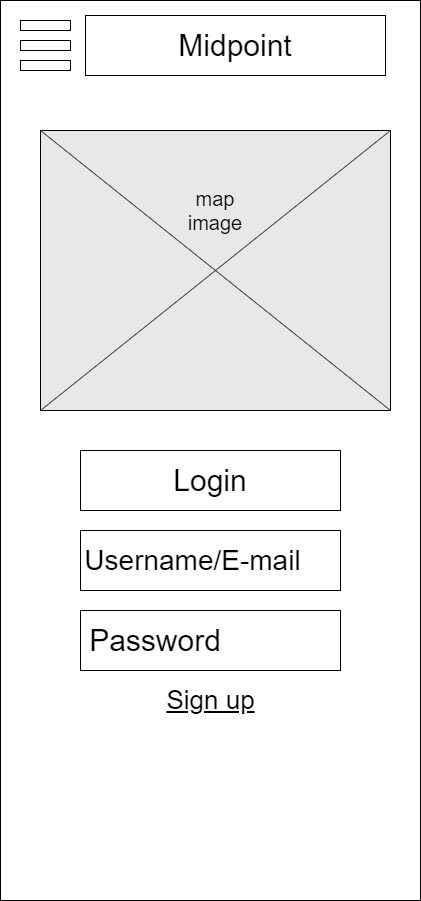

The diagram above was exported from draw.io. Its source (the exported page's mxGraphModel, read from the mxfile embedded in the PNG):
<mxGraphModel dx="2076" dy="1060" grid="1" gridSize="10" guides="1" tooltips="1" connect="1" arrows="1" fold="1" page="1" pageScale="1" pageWidth="850" pageHeight="1100" math="0" shadow="0">
  <root>
    <mxCell id="0" />
    <mxCell id="1" parent="0" />
    <mxCell id="2" value="" style="rounded=0;whiteSpace=wrap;html=1;" vertex="1" parent="1">
      <mxGeometry x="40" y="40" width="420" height="900" as="geometry" />
    </mxCell>
    <mxCell id="3" value="" style="rounded=0;whiteSpace=wrap;html=1;" vertex="1" parent="1">
      <mxGeometry x="125" y="55" width="300" height="60" as="geometry" />
    </mxCell>
    <mxCell id="4" value="&lt;font style=&quot;font-size: 30px&quot;&gt;Midpoint&lt;/font&gt;" style="text;html=1;strokeColor=none;fillColor=none;align=center;verticalAlign=middle;whiteSpace=wrap;rounded=0;" vertex="1" parent="1">
      <mxGeometry x="200" y="55" width="150" height="60" as="geometry" />
    </mxCell>
    <mxCell id="5" value="" style="rounded=0;whiteSpace=wrap;html=1;fillColor=#E8E8E8;" vertex="1" parent="1">
      <mxGeometry x="80" y="170" width="350" height="280" as="geometry" />
    </mxCell>
    <mxCell id="6" value="" style="endArrow=none;html=1;entryX=1;entryY=0;entryDx=0;entryDy=0;exitX=0;exitY=1;exitDx=0;exitDy=0;strokeColor=#404040;" edge="1" source="5" target="5" parent="1">
      <mxGeometry width="50" height="50" relative="1" as="geometry">
        <mxPoint x="230" y="490" as="sourcePoint" />
        <mxPoint x="280" y="440" as="targetPoint" />
      </mxGeometry>
    </mxCell>
    <mxCell id="7" value="" style="endArrow=none;html=1;strokeColor=#404040;exitX=0;exitY=0;exitDx=0;exitDy=0;entryX=1;entryY=1;entryDx=0;entryDy=0;" edge="1" source="5" target="5" parent="1">
      <mxGeometry width="50" height="50" relative="1" as="geometry">
        <mxPoint x="210" y="420" as="sourcePoint" />
        <mxPoint x="260" y="370" as="targetPoint" />
      </mxGeometry>
    </mxCell>
    <mxCell id="8" value="&lt;font style=&quot;font-size: 20px&quot;&gt;map image&lt;/font&gt;" style="text;html=1;strokeColor=none;fillColor=none;align=center;verticalAlign=middle;whiteSpace=wrap;rounded=0;" vertex="1" parent="1">
      <mxGeometry x="205" y="210" width="100" height="80" as="geometry" />
    </mxCell>
    <mxCell id="9" value="" style="rounded=0;whiteSpace=wrap;html=1;fillColor=#FFFFFF;" vertex="1" parent="1">
      <mxGeometry x="120" y="490" width="260" height="60" as="geometry" />
    </mxCell>
    <mxCell id="10" value="&lt;font style=&quot;font-size: 30px&quot;&gt;Login&lt;/font&gt;" style="text;html=1;strokeColor=none;fillColor=none;align=center;verticalAlign=middle;whiteSpace=wrap;rounded=0;" vertex="1" parent="1">
      <mxGeometry x="230" y="510" width="40" height="20" as="geometry" />
    </mxCell>
    <mxCell id="11" value="" style="rounded=0;whiteSpace=wrap;html=1;fillColor=#FFFFFF;" vertex="1" parent="1">
      <mxGeometry x="120" y="570" width="260" height="60" as="geometry" />
    </mxCell>
    <mxCell id="12" value="" style="rounded=0;whiteSpace=wrap;html=1;fillColor=#FFFFFF;" vertex="1" parent="1">
      <mxGeometry x="120" y="650" width="260" height="60" as="geometry" />
    </mxCell>
    <mxCell id="13" value="&lt;font style=&quot;font-size: 28px&quot;&gt;Username/E-mail&lt;/font&gt;" style="text;html=1;strokeColor=none;fillColor=none;align=center;verticalAlign=middle;whiteSpace=wrap;rounded=0;" vertex="1" parent="1">
      <mxGeometry x="85" y="590" width="295" height="20" as="geometry" />
    </mxCell>
    <mxCell id="14" value="&lt;font style=&quot;font-size: 30px&quot;&gt;Password&lt;/font&gt;" style="text;html=1;strokeColor=none;fillColor=none;align=center;verticalAlign=middle;whiteSpace=wrap;rounded=0;" vertex="1" parent="1">
      <mxGeometry x="175" y="670" width="40" height="20" as="geometry" />
    </mxCell>
    <mxCell id="15" value="&lt;font style=&quot;font-size: 26px&quot;&gt;&lt;u&gt;Sign up&lt;/u&gt;&lt;/font&gt;" style="text;html=1;strokeColor=none;fillColor=none;align=center;verticalAlign=middle;whiteSpace=wrap;rounded=0;" vertex="1" parent="1">
      <mxGeometry x="147.5" y="730" width="205" height="20" as="geometry" />
    </mxCell>
    <mxCell id="16" value="" style="rounded=0;whiteSpace=wrap;html=1;fillColor=#FFFFFF;" vertex="1" parent="1">
      <mxGeometry x="60" y="100" width="50" height="10" as="geometry" />
    </mxCell>
    <mxCell id="17" value="" style="rounded=0;whiteSpace=wrap;html=1;fillColor=#FFFFFF;" vertex="1" parent="1">
      <mxGeometry x="60" y="80" width="50" height="10" as="geometry" />
    </mxCell>
    <mxCell id="18" value="" style="rounded=0;whiteSpace=wrap;html=1;fillColor=#FFFFFF;" vertex="1" parent="1">
      <mxGeometry x="60" y="60" width="50" height="10" as="geometry" />
    </mxCell>
  </root>
</mxGraphModel>